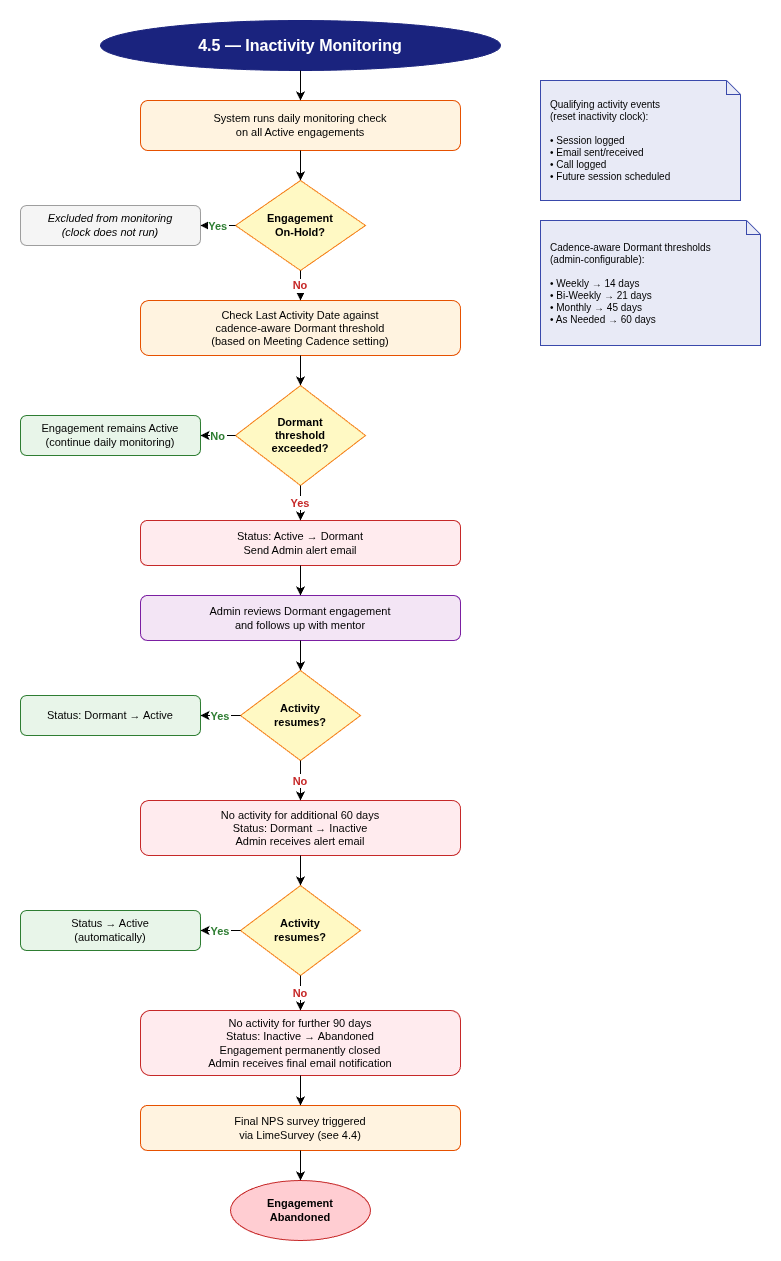

The diagram above was exported from draw.io. Its source (the exported page's mxGraphModel, read from the mxfile embedded in the PNG):
<mxGraphModel dx="2868" dy="2380" grid="1" gridSize="10" guides="1" tooltips="1" connect="1" arrows="1" fold="1" page="1" pageScale="1" pageWidth="850" pageHeight="1100" math="0" shadow="0">
  <root>
    <mxCell id="0" />
    <mxCell id="1" parent="0" />
    <mxCell id="YVeRiMVoC7I-7RjDXbvb-1" parent="1" style="shape=mxgraph.flowchart.start_2;whiteSpace=wrap;html=1;fontSize=16;fontStyle=1;fillColor=#1a237e;fontColor=#FFFFFF;strokeColor=#1a237e;rounded=1;arcSize=20;size=0.09;" value="4.5 — Inactivity Monitoring" vertex="1">
      <mxGeometry height="50" width="400" x="120" y="30" as="geometry" />
    </mxCell>
    <mxCell id="YVeRiMVoC7I-7RjDXbvb-2" parent="1" style="shape=note;whiteSpace=wrap;html=1;fillColor=#E8EAF6;strokeColor=#3949AB;fontSize=10;align=left;spacingLeft=8;size=14;" value="Qualifying activity events&#10;(reset inactivity clock):&#10;&#10;• Session logged&#10;• Email sent/received&#10;• Call logged&#10;• Future session scheduled" vertex="1">
      <mxGeometry height="120" width="200" x="560" y="90" as="geometry" />
    </mxCell>
    <mxCell id="YVeRiMVoC7I-7RjDXbvb-3" parent="1" style="shape=note;whiteSpace=wrap;html=1;fillColor=#E8EAF6;strokeColor=#3949AB;fontSize=10;align=left;spacingLeft=8;size=14;" value="Cadence-aware Dormant thresholds&#10;(admin-configurable):&#10;&#10;• Weekly → 14 days&#10;• Bi-Weekly → 21 days&#10;• Monthly → 45 days&#10;• As Needed → 60 days" vertex="1">
      <mxGeometry height="125" width="220" x="560" y="230" as="geometry" />
    </mxCell>
    <mxCell id="YVeRiMVoC7I-7RjDXbvb-4" parent="1" style="rounded=1;whiteSpace=wrap;html=1;fillColor=#FFF3E0;strokeColor=#E65100;fontSize=11;fontStyle=1;" value="&lt;span style=&quot;font-weight: normal;&quot;&gt;System runs daily monitoring check&lt;br&gt;on all Active engagements&lt;/span&gt;" vertex="1">
      <mxGeometry height="50" width="320" x="160" y="110" as="geometry" />
    </mxCell>
    <mxCell id="YVeRiMVoC7I-7RjDXbvb-5" edge="1" parent="1" source="YVeRiMVoC7I-7RjDXbvb-1" style="edgeStyle=orthogonalEdgeStyle;rounded=1;" target="YVeRiMVoC7I-7RjDXbvb-4">
      <mxGeometry relative="1" as="geometry" />
    </mxCell>
    <mxCell id="YVeRiMVoC7I-7RjDXbvb-6" parent="1" style="rhombus;whiteSpace=wrap;html=1;fillColor=#FFF9C4;strokeColor=#F57F17;fontSize=11;fontStyle=1;" value="Engagement&#10;On-Hold?" vertex="1">
      <mxGeometry height="90" width="130" x="255" y="190" as="geometry" />
    </mxCell>
    <mxCell id="YVeRiMVoC7I-7RjDXbvb-7" edge="1" parent="1" source="YVeRiMVoC7I-7RjDXbvb-4" style="edgeStyle=orthogonalEdgeStyle;rounded=1;" target="YVeRiMVoC7I-7RjDXbvb-6">
      <mxGeometry relative="1" as="geometry" />
    </mxCell>
    <mxCell id="YVeRiMVoC7I-7RjDXbvb-8" parent="1" style="rounded=1;whiteSpace=wrap;html=1;fillColor=#F5F5F5;strokeColor=#9E9E9E;fontSize=11;fontStyle=2;" value="Excluded from monitoring&#10;(clock does not run)" vertex="1">
      <mxGeometry height="40" width="180" x="40" y="215" as="geometry" />
    </mxCell>
    <mxCell id="YVeRiMVoC7I-7RjDXbvb-9" edge="1" parent="1" source="YVeRiMVoC7I-7RjDXbvb-6" style="edgeStyle=orthogonalEdgeStyle;rounded=1;fontStyle=1;fontSize=11;fontColor=#2E7D32;" target="YVeRiMVoC7I-7RjDXbvb-8" value="Yes">
      <mxGeometry relative="1" as="geometry" />
    </mxCell>
    <mxCell id="YVeRiMVoC7I-7RjDXbvb-10" parent="1" style="rounded=1;whiteSpace=wrap;html=1;fillColor=#FFF3E0;strokeColor=#E65100;fontSize=11;" value="Check Last Activity Date against&#10;cadence-aware Dormant threshold&#10;(based on Meeting Cadence setting)" vertex="1">
      <mxGeometry height="55" width="320" x="160" y="310" as="geometry" />
    </mxCell>
    <mxCell id="YVeRiMVoC7I-7RjDXbvb-11" edge="1" parent="1" source="YVeRiMVoC7I-7RjDXbvb-6" style="edgeStyle=orthogonalEdgeStyle;rounded=1;fontStyle=1;fontSize=11;fontColor=#C62828;" target="YVeRiMVoC7I-7RjDXbvb-10" value="No">
      <mxGeometry relative="1" as="geometry" />
    </mxCell>
    <mxCell id="YVeRiMVoC7I-7RjDXbvb-12" parent="1" style="rhombus;whiteSpace=wrap;html=1;fillColor=#FFF9C4;strokeColor=#F57F17;fontSize=11;fontStyle=1;" value="Dormant&#10;threshold&#10;exceeded?" vertex="1">
      <mxGeometry height="100" width="130" x="255" y="395" as="geometry" />
    </mxCell>
    <mxCell id="YVeRiMVoC7I-7RjDXbvb-13" edge="1" parent="1" source="YVeRiMVoC7I-7RjDXbvb-10" style="edgeStyle=orthogonalEdgeStyle;rounded=1;" target="YVeRiMVoC7I-7RjDXbvb-12">
      <mxGeometry relative="1" as="geometry" />
    </mxCell>
    <mxCell id="YVeRiMVoC7I-7RjDXbvb-14" parent="1" style="rounded=1;whiteSpace=wrap;html=1;fillColor=#E8F5E9;strokeColor=#2E7D32;fontSize=11;" value="Engagement remains Active&#10;(continue daily monitoring)" vertex="1">
      <mxGeometry height="40" width="180" x="40" y="425" as="geometry" />
    </mxCell>
    <mxCell id="YVeRiMVoC7I-7RjDXbvb-15" edge="1" parent="1" source="YVeRiMVoC7I-7RjDXbvb-12" style="edgeStyle=orthogonalEdgeStyle;rounded=1;fontStyle=1;fontSize=11;fontColor=#2E7D32;" target="YVeRiMVoC7I-7RjDXbvb-14" value="No">
      <mxGeometry relative="1" as="geometry" />
    </mxCell>
    <mxCell id="YVeRiMVoC7I-7RjDXbvb-16" parent="1" style="rounded=1;whiteSpace=wrap;html=1;fillColor=#FFEBEE;strokeColor=#C62828;fontSize=11;fontStyle=1;" value="&lt;span style=&quot;font-weight: normal;&quot;&gt;Status: Active → Dormant&lt;br&gt;Send Admin alert email&lt;/span&gt;" vertex="1">
      <mxGeometry height="45" width="320" x="160" y="530" as="geometry" />
    </mxCell>
    <mxCell id="YVeRiMVoC7I-7RjDXbvb-17" edge="1" parent="1" source="YVeRiMVoC7I-7RjDXbvb-12" style="edgeStyle=orthogonalEdgeStyle;rounded=1;fontStyle=1;fontSize=11;fontColor=#C62828;" target="YVeRiMVoC7I-7RjDXbvb-16" value="Yes">
      <mxGeometry relative="1" as="geometry" />
    </mxCell>
    <mxCell id="YVeRiMVoC7I-7RjDXbvb-18" parent="1" style="rounded=1;whiteSpace=wrap;html=1;fillColor=#F3E5F5;strokeColor=#7B1FA2;fontSize=11;" value="Admin reviews Dormant engagement&#10;and follows up with mentor" vertex="1">
      <mxGeometry height="45" width="320" x="160" y="605" as="geometry" />
    </mxCell>
    <mxCell id="YVeRiMVoC7I-7RjDXbvb-19" edge="1" parent="1" source="YVeRiMVoC7I-7RjDXbvb-16" style="edgeStyle=orthogonalEdgeStyle;rounded=1;" target="YVeRiMVoC7I-7RjDXbvb-18">
      <mxGeometry relative="1" as="geometry" />
    </mxCell>
    <mxCell id="YVeRiMVoC7I-7RjDXbvb-20" parent="1" style="rhombus;whiteSpace=wrap;html=1;fillColor=#FFF9C4;strokeColor=#F57F17;fontSize=11;fontStyle=1;" value="Activity&#10;resumes?" vertex="1">
      <mxGeometry height="90" width="120" x="260" y="680" as="geometry" />
    </mxCell>
    <mxCell id="YVeRiMVoC7I-7RjDXbvb-21" edge="1" parent="1" source="YVeRiMVoC7I-7RjDXbvb-18" style="edgeStyle=orthogonalEdgeStyle;rounded=1;" target="YVeRiMVoC7I-7RjDXbvb-20">
      <mxGeometry relative="1" as="geometry" />
    </mxCell>
    <mxCell id="YVeRiMVoC7I-7RjDXbvb-22" parent="1" style="rounded=1;whiteSpace=wrap;html=1;fillColor=#E8F5E9;strokeColor=#2E7D32;fontSize=11;fontStyle=1;" value="&lt;span style=&quot;font-weight: normal;&quot;&gt;Status: Dormant → Active&lt;br&gt;&lt;/span&gt;" vertex="1">
      <mxGeometry height="40" width="180" x="40" y="705" as="geometry" />
    </mxCell>
    <mxCell id="YVeRiMVoC7I-7RjDXbvb-23" edge="1" parent="1" source="YVeRiMVoC7I-7RjDXbvb-20" style="edgeStyle=orthogonalEdgeStyle;rounded=1;fontStyle=1;fontSize=11;fontColor=#2E7D32;" target="YVeRiMVoC7I-7RjDXbvb-22" value="Yes">
      <mxGeometry relative="1" as="geometry" />
    </mxCell>
    <mxCell id="YVeRiMVoC7I-7RjDXbvb-24" parent="1" style="rounded=1;whiteSpace=wrap;html=1;fillColor=#FFEBEE;strokeColor=#C62828;fontSize=11;fontStyle=1;" value="&lt;span style=&quot;font-weight: normal;&quot;&gt;No activity for additional 60 days&lt;br&gt;Status: Dormant → Inactive&lt;br&gt;Admin receives alert email&lt;/span&gt;" vertex="1">
      <mxGeometry height="55" width="320" x="160" y="810" as="geometry" />
    </mxCell>
    <mxCell id="YVeRiMVoC7I-7RjDXbvb-25" edge="1" parent="1" source="YVeRiMVoC7I-7RjDXbvb-20" style="edgeStyle=orthogonalEdgeStyle;rounded=1;fontStyle=1;fontSize=11;fontColor=#C62828;" target="YVeRiMVoC7I-7RjDXbvb-24" value="No">
      <mxGeometry relative="1" as="geometry" />
    </mxCell>
    <mxCell id="YVeRiMVoC7I-7RjDXbvb-26" parent="1" style="rhombus;whiteSpace=wrap;html=1;fillColor=#FFF9C4;strokeColor=#F57F17;fontSize=11;fontStyle=1;" value="Activity&#10;resumes?" vertex="1">
      <mxGeometry height="90" width="120" x="260" y="895" as="geometry" />
    </mxCell>
    <mxCell id="YVeRiMVoC7I-7RjDXbvb-27" edge="1" parent="1" source="YVeRiMVoC7I-7RjDXbvb-24" style="edgeStyle=orthogonalEdgeStyle;rounded=1;" target="YVeRiMVoC7I-7RjDXbvb-26">
      <mxGeometry relative="1" as="geometry" />
    </mxCell>
    <mxCell id="YVeRiMVoC7I-7RjDXbvb-28" parent="1" style="rounded=1;whiteSpace=wrap;html=1;fillColor=#E8F5E9;strokeColor=#2E7D32;fontSize=11;fontStyle=1;" value="&lt;span style=&quot;font-weight: normal;&quot;&gt;Status → Active&lt;br&gt;(automatically)&lt;/span&gt;" vertex="1">
      <mxGeometry height="40" width="180" x="40" y="920" as="geometry" />
    </mxCell>
    <mxCell id="YVeRiMVoC7I-7RjDXbvb-29" edge="1" parent="1" source="YVeRiMVoC7I-7RjDXbvb-26" style="edgeStyle=orthogonalEdgeStyle;rounded=1;fontStyle=1;fontSize=11;fontColor=#2E7D32;" target="YVeRiMVoC7I-7RjDXbvb-28" value="Yes">
      <mxGeometry relative="1" as="geometry" />
    </mxCell>
    <mxCell id="YVeRiMVoC7I-7RjDXbvb-30" parent="1" style="rounded=1;whiteSpace=wrap;html=1;fillColor=#FFEBEE;strokeColor=#C62828;fontSize=11;fontStyle=1;" value="&lt;span style=&quot;font-weight: normal;&quot;&gt;No activity for further 90 days&lt;br&gt;Status: Inactive → Abandoned&lt;br&gt;Engagement permanently closed&lt;br&gt;Admin receives final email notification&lt;/span&gt;" vertex="1">
      <mxGeometry height="65" width="320" x="160" y="1020" as="geometry" />
    </mxCell>
    <mxCell id="YVeRiMVoC7I-7RjDXbvb-31" edge="1" parent="1" source="YVeRiMVoC7I-7RjDXbvb-26" style="edgeStyle=orthogonalEdgeStyle;rounded=1;fontStyle=1;fontSize=11;fontColor=#C62828;" target="YVeRiMVoC7I-7RjDXbvb-30" value="No">
      <mxGeometry relative="1" as="geometry" />
    </mxCell>
    <mxCell id="YVeRiMVoC7I-7RjDXbvb-32" parent="1" style="rounded=1;whiteSpace=wrap;html=1;fillColor=#FFF3E0;strokeColor=#E65100;fontSize=11;" value="Final NPS survey triggered&#10;via LimeSurvey (see 4.4)" vertex="1">
      <mxGeometry height="45" width="320" x="160" y="1115" as="geometry" />
    </mxCell>
    <mxCell id="YVeRiMVoC7I-7RjDXbvb-33" edge="1" parent="1" source="YVeRiMVoC7I-7RjDXbvb-30" style="edgeStyle=orthogonalEdgeStyle;rounded=1;" target="YVeRiMVoC7I-7RjDXbvb-32">
      <mxGeometry relative="1" as="geometry" />
    </mxCell>
    <mxCell id="YVeRiMVoC7I-7RjDXbvb-34" parent="1" style="ellipse;whiteSpace=wrap;html=1;fillColor=#FFCDD2;strokeColor=#C62828;fontStyle=1;fontSize=11;" value="Engagement&#10;Abandoned" vertex="1">
      <mxGeometry height="60" width="140" x="250" y="1190" as="geometry" />
    </mxCell>
    <mxCell id="YVeRiMVoC7I-7RjDXbvb-35" edge="1" parent="1" source="YVeRiMVoC7I-7RjDXbvb-32" style="edgeStyle=orthogonalEdgeStyle;rounded=1;" target="YVeRiMVoC7I-7RjDXbvb-34">
      <mxGeometry relative="1" as="geometry" />
    </mxCell>
  </root>
</mxGraphModel>